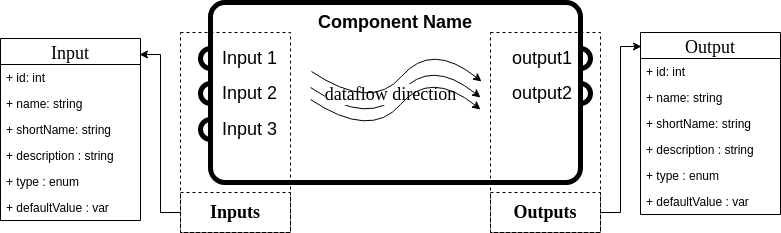

The diagram above was exported from draw.io. Its source (the exported page's mxGraphModel, read from the mxfile embedded in the PNG):
<mxGraphModel dx="1354" dy="743" grid="1" gridSize="10" guides="1" tooltips="1" connect="1" arrows="1" fold="1" page="1" pageScale="1" pageWidth="1169" pageHeight="1654" math="0" shadow="0">
  <root>
    <mxCell id="0" />
    <mxCell id="1" parent="0" />
    <mxCell id="2" value="" style="ellipse;whiteSpace=wrap;html=1;aspect=fixed;strokeWidth=5;" vertex="1" parent="1">
      <mxGeometry x="380" y="246" width="20" height="20" as="geometry" />
    </mxCell>
    <mxCell id="3" value="" style="ellipse;whiteSpace=wrap;html=1;aspect=fixed;strokeWidth=5;" vertex="1" parent="1">
      <mxGeometry x="380" y="281" width="20" height="20" as="geometry" />
    </mxCell>
    <mxCell id="4" value="" style="ellipse;whiteSpace=wrap;html=1;aspect=fixed;strokeWidth=5;" vertex="1" parent="1">
      <mxGeometry x="380" y="317" width="20" height="20" as="geometry" />
    </mxCell>
    <mxCell id="5" value="" style="ellipse;whiteSpace=wrap;html=1;aspect=fixed;strokeWidth=5;" vertex="1" parent="1">
      <mxGeometry x="750" y="246" width="20" height="20" as="geometry" />
    </mxCell>
    <mxCell id="6" value="" style="ellipse;whiteSpace=wrap;html=1;aspect=fixed;strokeWidth=5;" vertex="1" parent="1">
      <mxGeometry x="750" y="281" width="20" height="20" as="geometry" />
    </mxCell>
    <mxCell id="7" value="" style="rounded=1;whiteSpace=wrap;html=1;strokeWidth=5;arcSize=8;" vertex="1" parent="1">
      <mxGeometry x="390" y="200" width="370" height="180" as="geometry" />
    </mxCell>
    <mxCell id="8" value="Component Name" style="text;html=1;strokeColor=none;fillColor=none;align=center;verticalAlign=middle;whiteSpace=wrap;rounded=0;fontSize=18;fontStyle=1" vertex="1" parent="1">
      <mxGeometry x="490" y="210" width="170" height="20" as="geometry" />
    </mxCell>
    <mxCell id="9" value="Input 1" style="text;html=1;strokeColor=none;fillColor=none;align=left;verticalAlign=middle;whiteSpace=wrap;rounded=0;fontSize=18;fontStyle=0" vertex="1" parent="1">
      <mxGeometry x="400" y="246" width="170" height="20" as="geometry" />
    </mxCell>
    <mxCell id="10" value="Input 2" style="text;html=1;strokeColor=none;fillColor=none;align=left;verticalAlign=middle;whiteSpace=wrap;rounded=0;fontSize=18;fontStyle=0" vertex="1" parent="1">
      <mxGeometry x="400" y="281" width="170" height="20" as="geometry" />
    </mxCell>
    <mxCell id="11" value="Input 3" style="text;html=1;strokeColor=none;fillColor=none;align=left;verticalAlign=middle;whiteSpace=wrap;rounded=0;fontSize=18;fontStyle=0" vertex="1" parent="1">
      <mxGeometry x="400" y="317" width="170" height="20" as="geometry" />
    </mxCell>
    <mxCell id="12" value="output1" style="text;html=1;strokeColor=none;fillColor=none;align=left;verticalAlign=middle;whiteSpace=wrap;rounded=0;fontSize=18;fontStyle=0" vertex="1" parent="1">
      <mxGeometry x="690" y="246" width="170" height="20" as="geometry" />
    </mxCell>
    <mxCell id="13" value="output2" style="text;html=1;strokeColor=none;fillColor=none;align=left;verticalAlign=middle;whiteSpace=wrap;rounded=0;fontSize=18;fontStyle=0" vertex="1" parent="1">
      <mxGeometry x="690" y="281" width="170" height="20" as="geometry" />
    </mxCell>
    <mxCell id="14" value="" style="rounded=0;whiteSpace=wrap;html=1;strokeWidth=1;fontSize=18;dashed=1;fillColor=none;" vertex="1" parent="1">
      <mxGeometry x="360" y="230" width="110" height="200" as="geometry" />
    </mxCell>
    <mxCell id="15" style="edgeStyle=orthogonalEdgeStyle;rounded=0;orthogonalLoop=1;jettySize=auto;html=1;exitX=0;exitY=0.5;exitDx=0;exitDy=0;entryX=0.993;entryY=0.088;entryDx=0;entryDy=0;entryPerimeter=0;fontFamily=Times New Roman;fontSize=18;" edge="1" source="16" target="22" parent="1">
      <mxGeometry relative="1" as="geometry" />
    </mxCell>
    <mxCell id="16" value="Inputs" style="text;html=1;strokeColor=#000000;fillColor=none;align=center;verticalAlign=middle;whiteSpace=wrap;rounded=0;dashed=1;fontSize=18;fontStyle=1;fontFamily=Times New Roman;" vertex="1" parent="1">
      <mxGeometry x="360" y="390" width="110" height="40" as="geometry" />
    </mxCell>
    <mxCell id="17" style="edgeStyle=orthogonalEdgeStyle;rounded=0;orthogonalLoop=1;jettySize=auto;html=1;exitX=1;exitY=0.5;exitDx=0;exitDy=0;entryX=0.007;entryY=0.077;entryDx=0;entryDy=0;entryPerimeter=0;fontFamily=Times New Roman;fontSize=18;" edge="1" source="37" target="29" parent="1">
      <mxGeometry relative="1" as="geometry" />
    </mxCell>
    <mxCell id="18" value="" style="curved=1;endArrow=classic;html=1;fontFamily=Times New Roman;fontSize=18;" edge="1" parent="1">
      <mxGeometry width="50" height="50" relative="1" as="geometry">
        <mxPoint x="490" y="285" as="sourcePoint" />
        <mxPoint x="660" y="295" as="targetPoint" />
        <Array as="points">
          <mxPoint x="550" y="325" />
          <mxPoint x="610" y="255" />
        </Array>
      </mxGeometry>
    </mxCell>
    <mxCell id="19" value="dataflow direction" style="text;html=1;align=center;verticalAlign=middle;resizable=0;points=[];labelBackgroundColor=#ffffff;fontSize=18;fontFamily=Times New Roman;" vertex="1" connectable="0" parent="18">
      <mxGeometry x="-0.4558" y="19" relative="1" as="geometry">
        <mxPoint x="17.87" y="-12.58" as="offset" />
      </mxGeometry>
    </mxCell>
    <mxCell id="20" value="" style="curved=1;endArrow=classic;html=1;fontFamily=Times New Roman;fontSize=18;" edge="1" parent="1">
      <mxGeometry width="50" height="50" relative="1" as="geometry">
        <mxPoint x="490" y="297" as="sourcePoint" />
        <mxPoint x="660" y="307" as="targetPoint" />
        <Array as="points">
          <mxPoint x="550" y="337" />
          <mxPoint x="610" y="267" />
        </Array>
      </mxGeometry>
    </mxCell>
    <mxCell id="21" value="" style="curved=1;endArrow=classic;html=1;fontFamily=Times New Roman;fontSize=18;" edge="1" parent="1">
      <mxGeometry width="50" height="50" relative="1" as="geometry">
        <mxPoint x="491" y="269" as="sourcePoint" />
        <mxPoint x="661" y="279" as="targetPoint" />
        <Array as="points">
          <mxPoint x="551" y="309" />
          <mxPoint x="611" y="239" />
        </Array>
      </mxGeometry>
    </mxCell>
    <mxCell id="22" value="Input" style="swimlane;fontStyle=0;childLayout=stackLayout;horizontal=1;startSize=26;fillColor=none;horizontalStack=0;resizeParent=1;resizeParentMax=0;resizeLast=0;collapsible=1;marginBottom=0;strokeWidth=1;fontFamily=Times New Roman;fontSize=18;" vertex="1" parent="1">
      <mxGeometry x="180" y="236" width="140" height="182" as="geometry" />
    </mxCell>
    <mxCell id="23" value="+ id: int" style="text;strokeColor=none;fillColor=none;align=left;verticalAlign=top;spacingLeft=4;spacingRight=4;overflow=hidden;rotatable=0;points=[[0,0.5],[1,0.5]];portConstraint=eastwest;" vertex="1" parent="22">
      <mxGeometry y="26" width="140" height="26" as="geometry" />
    </mxCell>
    <mxCell id="24" value="+ name: string" style="text;strokeColor=none;fillColor=none;align=left;verticalAlign=top;spacingLeft=4;spacingRight=4;overflow=hidden;rotatable=0;points=[[0,0.5],[1,0.5]];portConstraint=eastwest;" vertex="1" parent="22">
      <mxGeometry y="52" width="140" height="26" as="geometry" />
    </mxCell>
    <mxCell id="25" value="+ shortName: string" style="text;strokeColor=none;fillColor=none;align=left;verticalAlign=top;spacingLeft=4;spacingRight=4;overflow=hidden;rotatable=0;points=[[0,0.5],[1,0.5]];portConstraint=eastwest;" vertex="1" parent="22">
      <mxGeometry y="78" width="140" height="26" as="geometry" />
    </mxCell>
    <mxCell id="26" value="+ description : string" style="text;strokeColor=none;fillColor=none;align=left;verticalAlign=top;spacingLeft=4;spacingRight=4;overflow=hidden;rotatable=0;points=[[0,0.5],[1,0.5]];portConstraint=eastwest;" vertex="1" parent="22">
      <mxGeometry y="104" width="140" height="26" as="geometry" />
    </mxCell>
    <mxCell id="27" value="+ type : enum" style="text;strokeColor=none;fillColor=none;align=left;verticalAlign=top;spacingLeft=4;spacingRight=4;overflow=hidden;rotatable=0;points=[[0,0.5],[1,0.5]];portConstraint=eastwest;" vertex="1" parent="22">
      <mxGeometry y="130" width="140" height="26" as="geometry" />
    </mxCell>
    <mxCell id="28" value="+ defaultValue : var " style="text;strokeColor=none;fillColor=none;align=left;verticalAlign=top;spacingLeft=4;spacingRight=4;overflow=hidden;rotatable=0;points=[[0,0.5],[1,0.5]];portConstraint=eastwest;" vertex="1" parent="22">
      <mxGeometry y="156" width="140" height="26" as="geometry" />
    </mxCell>
    <mxCell id="29" value="Output" style="swimlane;fontStyle=0;childLayout=stackLayout;horizontal=1;startSize=26;fillColor=none;horizontalStack=0;resizeParent=1;resizeParentMax=0;resizeLast=0;collapsible=1;marginBottom=0;strokeWidth=1;fontFamily=Times New Roman;fontSize=18;" vertex="1" parent="1">
      <mxGeometry x="820" y="230" width="140" height="182" as="geometry" />
    </mxCell>
    <mxCell id="30" value="+ id: int" style="text;strokeColor=none;fillColor=none;align=left;verticalAlign=top;spacingLeft=4;spacingRight=4;overflow=hidden;rotatable=0;points=[[0,0.5],[1,0.5]];portConstraint=eastwest;" vertex="1" parent="29">
      <mxGeometry y="26" width="140" height="26" as="geometry" />
    </mxCell>
    <mxCell id="31" value="+ name: string" style="text;strokeColor=none;fillColor=none;align=left;verticalAlign=top;spacingLeft=4;spacingRight=4;overflow=hidden;rotatable=0;points=[[0,0.5],[1,0.5]];portConstraint=eastwest;" vertex="1" parent="29">
      <mxGeometry y="52" width="140" height="26" as="geometry" />
    </mxCell>
    <mxCell id="32" value="+ shortName: string" style="text;strokeColor=none;fillColor=none;align=left;verticalAlign=top;spacingLeft=4;spacingRight=4;overflow=hidden;rotatable=0;points=[[0,0.5],[1,0.5]];portConstraint=eastwest;" vertex="1" parent="29">
      <mxGeometry y="78" width="140" height="26" as="geometry" />
    </mxCell>
    <mxCell id="33" value="+ description : string" style="text;strokeColor=none;fillColor=none;align=left;verticalAlign=top;spacingLeft=4;spacingRight=4;overflow=hidden;rotatable=0;points=[[0,0.5],[1,0.5]];portConstraint=eastwest;" vertex="1" parent="29">
      <mxGeometry y="104" width="140" height="26" as="geometry" />
    </mxCell>
    <mxCell id="34" value="+ type : enum" style="text;strokeColor=none;fillColor=none;align=left;verticalAlign=top;spacingLeft=4;spacingRight=4;overflow=hidden;rotatable=0;points=[[0,0.5],[1,0.5]];portConstraint=eastwest;" vertex="1" parent="29">
      <mxGeometry y="130" width="140" height="26" as="geometry" />
    </mxCell>
    <mxCell id="35" value="+ defaultValue : var" style="text;strokeColor=none;fillColor=none;align=left;verticalAlign=top;spacingLeft=4;spacingRight=4;overflow=hidden;rotatable=0;points=[[0,0.5],[1,0.5]];portConstraint=eastwest;" vertex="1" parent="29">
      <mxGeometry y="156" width="140" height="26" as="geometry" />
    </mxCell>
    <mxCell id="36" value="" style="rounded=0;whiteSpace=wrap;html=1;strokeWidth=1;fontSize=18;dashed=1;fillColor=none;" vertex="1" parent="1">
      <mxGeometry x="670" y="230" width="110" height="200" as="geometry" />
    </mxCell>
    <mxCell id="37" value="Outputs" style="text;html=1;strokeColor=#000000;fillColor=none;align=center;verticalAlign=middle;whiteSpace=wrap;rounded=0;dashed=1;fontSize=18;fontStyle=1;fontFamily=Times New Roman;" vertex="1" parent="1">
      <mxGeometry x="670" y="390" width="110" height="40" as="geometry" />
    </mxCell>
  </root>
</mxGraphModel>